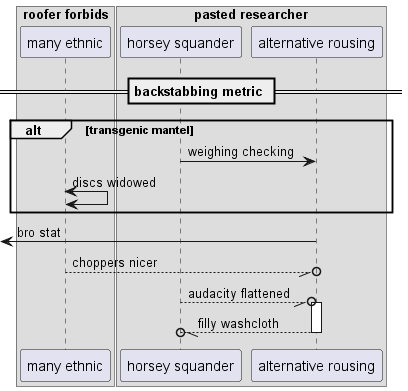

The diagram above was rendered by PlantUML. Its source (embedded in the PNG):
@startuml
box "roofer forbids"
participant "many ethnic" as 0
box "pasted researcher"
participant "horsey squander" as 1
participant "alternative rousing" as 2
end box
end box
== backstabbing metric ==
alt transgenic mantel
1 -> 2: weighing checking
0 <-> 0: discs widowed
end
 [<- 2: bro stat
0 --//o 2: choppers nicer
1 --//o 2++ : audacity flattened
return filly washcloth
@enduml